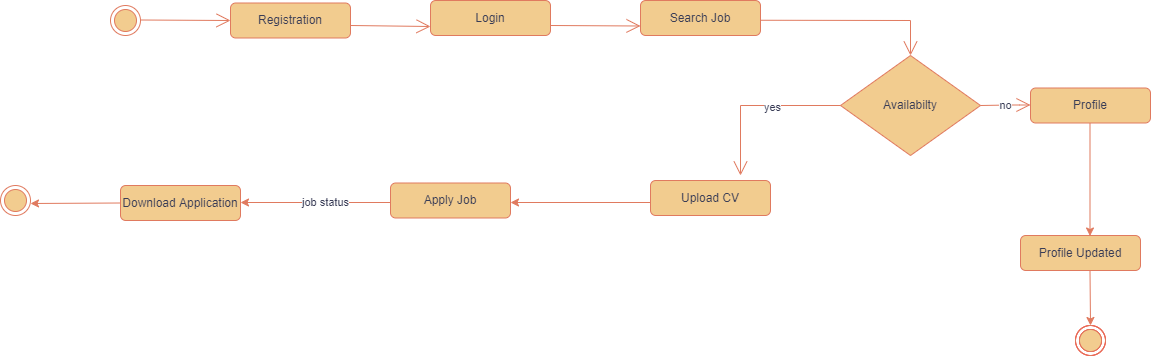

The diagram above was exported from draw.io. Its source (the exported page's mxGraphModel, read from the mxfile embedded in the PNG):
<mxGraphModel dx="868" dy="482" grid="1" gridSize="10" guides="1" tooltips="1" connect="1" arrows="1" fold="1" page="1" pageScale="1" pageWidth="827" pageHeight="1169" math="0" shadow="0">
  <root>
    <mxCell id="0" />
    <mxCell id="1" parent="0" />
    <mxCell id="a9QzhvfvMh0fuFLjewe7-27" value="" style="ellipse;html=1;shape=endState;fillColor=#F2CC8F;strokeColor=#E07A5F;fontColor=#393C56;" vertex="1" parent="1">
      <mxGeometry x="210" y="125" width="30" height="30" as="geometry" />
    </mxCell>
    <mxCell id="a9QzhvfvMh0fuFLjewe7-28" value="" style="endArrow=open;endFill=1;endSize=12;html=1;rounded=0;labelBackgroundColor=#F4F1DE;strokeColor=#E07A5F;fontColor=#393C56;" edge="1" parent="1">
      <mxGeometry width="160" relative="1" as="geometry">
        <mxPoint x="240" y="139.5" as="sourcePoint" />
        <mxPoint x="330" y="140" as="targetPoint" />
      </mxGeometry>
    </mxCell>
    <mxCell id="a9QzhvfvMh0fuFLjewe7-29" value="Registration" style="rounded=1;whiteSpace=wrap;html=1;fillColor=#F2CC8F;strokeColor=#E07A5F;fontColor=#393C56;" vertex="1" parent="1">
      <mxGeometry x="330" y="122.5" width="120" height="35" as="geometry" />
    </mxCell>
    <mxCell id="a9QzhvfvMh0fuFLjewe7-30" value="Login" style="rounded=1;whiteSpace=wrap;html=1;fillColor=#F2CC8F;strokeColor=#E07A5F;fontColor=#393C56;" vertex="1" parent="1">
      <mxGeometry x="530" y="120" width="120" height="35" as="geometry" />
    </mxCell>
    <mxCell id="a9QzhvfvMh0fuFLjewe7-31" value="Search Job" style="rounded=1;whiteSpace=wrap;html=1;fillColor=#F2CC8F;strokeColor=#E07A5F;fontColor=#393C56;" vertex="1" parent="1">
      <mxGeometry x="740" y="120" width="120" height="35" as="geometry" />
    </mxCell>
    <mxCell id="a9QzhvfvMh0fuFLjewe7-32" value="Availabilty" style="rhombus;whiteSpace=wrap;html=1;fillColor=#F2CC8F;strokeColor=#E07A5F;fontColor=#393C56;" vertex="1" parent="1">
      <mxGeometry x="940" y="175" width="140" height="100" as="geometry" />
    </mxCell>
    <mxCell id="a9QzhvfvMh0fuFLjewe7-33" value="Upload CV" style="rounded=1;whiteSpace=wrap;html=1;fillColor=#F2CC8F;strokeColor=#E07A5F;fontColor=#393C56;" vertex="1" parent="1">
      <mxGeometry x="750" y="300" width="120" height="35" as="geometry" />
    </mxCell>
    <mxCell id="a9QzhvfvMh0fuFLjewe7-34" value="Apply Job" style="rounded=1;whiteSpace=wrap;html=1;fillColor=#F2CC8F;strokeColor=#E07A5F;fontColor=#393C56;" vertex="1" parent="1">
      <mxGeometry x="490" y="302.5" width="120" height="35" as="geometry" />
    </mxCell>
    <mxCell id="a9QzhvfvMh0fuFLjewe7-35" value="Download Application" style="rounded=1;whiteSpace=wrap;html=1;fillColor=#F2CC8F;strokeColor=#E07A5F;fontColor=#393C56;" vertex="1" parent="1">
      <mxGeometry x="220" y="305" width="120" height="35" as="geometry" />
    </mxCell>
    <mxCell id="a9QzhvfvMh0fuFLjewe7-36" value="" style="ellipse;html=1;shape=endState;fillColor=#F2CC8F;strokeColor=#E07A5F;fontColor=#393C56;" vertex="1" parent="1">
      <mxGeometry x="100" y="305" width="30" height="30" as="geometry" />
    </mxCell>
    <mxCell id="a9QzhvfvMh0fuFLjewe7-37" value="" style="endArrow=classic;html=1;rounded=0;exitX=0;exitY=0.5;exitDx=0;exitDy=0;labelBackgroundColor=#F4F1DE;strokeColor=#E07A5F;fontColor=#393C56;" edge="1" parent="1" source="a9QzhvfvMh0fuFLjewe7-35">
      <mxGeometry width="50" height="50" relative="1" as="geometry">
        <mxPoint x="200" y="319.5" as="sourcePoint" />
        <mxPoint x="130" y="323" as="targetPoint" />
      </mxGeometry>
    </mxCell>
    <mxCell id="a9QzhvfvMh0fuFLjewe7-38" value="" style="endArrow=classic;html=1;rounded=0;labelBackgroundColor=#F4F1DE;strokeColor=#E07A5F;fontColor=#393C56;" edge="1" parent="1">
      <mxGeometry width="50" height="50" relative="1" as="geometry">
        <mxPoint x="490" y="322" as="sourcePoint" />
        <mxPoint x="340" y="322" as="targetPoint" />
      </mxGeometry>
    </mxCell>
    <mxCell id="a9QzhvfvMh0fuFLjewe7-39" value="job status" style="edgeLabel;html=1;align=center;verticalAlign=middle;resizable=0;points=[];fontColor=#393C56;" vertex="1" connectable="0" parent="a9QzhvfvMh0fuFLjewe7-38">
      <mxGeometry x="-0.1147" y="-1" relative="1" as="geometry">
        <mxPoint as="offset" />
      </mxGeometry>
    </mxCell>
    <mxCell id="a9QzhvfvMh0fuFLjewe7-40" value="" style="endArrow=classic;html=1;rounded=0;labelBackgroundColor=#F4F1DE;strokeColor=#E07A5F;fontColor=#393C56;" edge="1" parent="1">
      <mxGeometry width="50" height="50" relative="1" as="geometry">
        <mxPoint x="750" y="322" as="sourcePoint" />
        <mxPoint x="610" y="322" as="targetPoint" />
      </mxGeometry>
    </mxCell>
    <mxCell id="a9QzhvfvMh0fuFLjewe7-41" value="" style="endArrow=open;endFill=1;endSize=12;html=1;rounded=0;labelBackgroundColor=#F4F1DE;strokeColor=#E07A5F;fontColor=#393C56;" edge="1" parent="1">
      <mxGeometry width="160" relative="1" as="geometry">
        <mxPoint x="450" y="145" as="sourcePoint" />
        <mxPoint x="530" y="146" as="targetPoint" />
      </mxGeometry>
    </mxCell>
    <mxCell id="a9QzhvfvMh0fuFLjewe7-42" value="" style="endArrow=open;endFill=1;endSize=12;html=1;rounded=0;labelBackgroundColor=#F4F1DE;strokeColor=#E07A5F;fontColor=#393C56;" edge="1" parent="1">
      <mxGeometry width="160" relative="1" as="geometry">
        <mxPoint x="650" y="145" as="sourcePoint" />
        <mxPoint x="740" y="145.5" as="targetPoint" />
      </mxGeometry>
    </mxCell>
    <mxCell id="a9QzhvfvMh0fuFLjewe7-43" value="" style="endArrow=open;endFill=1;endSize=12;html=1;rounded=0;entryX=0.5;entryY=0;entryDx=0;entryDy=0;labelBackgroundColor=#F4F1DE;strokeColor=#E07A5F;fontColor=#393C56;" edge="1" parent="1" target="a9QzhvfvMh0fuFLjewe7-32">
      <mxGeometry width="160" relative="1" as="geometry">
        <mxPoint x="860" y="139.75" as="sourcePoint" />
        <mxPoint x="1050" y="140" as="targetPoint" />
        <Array as="points">
          <mxPoint x="1010" y="140" />
        </Array>
      </mxGeometry>
    </mxCell>
    <mxCell id="a9QzhvfvMh0fuFLjewe7-44" value="" style="endArrow=open;endFill=1;endSize=12;html=1;rounded=0;labelBackgroundColor=#F4F1DE;strokeColor=#E07A5F;fontColor=#393C56;" edge="1" parent="1">
      <mxGeometry width="160" relative="1" as="geometry">
        <mxPoint x="940" y="225" as="sourcePoint" />
        <mxPoint x="840" y="295" as="targetPoint" />
        <Array as="points">
          <mxPoint x="840" y="225" />
        </Array>
      </mxGeometry>
    </mxCell>
    <mxCell id="a9QzhvfvMh0fuFLjewe7-45" value="yes" style="edgeLabel;html=1;align=center;verticalAlign=middle;resizable=0;points=[];fontColor=#393C56;" vertex="1" connectable="0" parent="a9QzhvfvMh0fuFLjewe7-44">
      <mxGeometry x="-0.1882" y="1" relative="1" as="geometry">
        <mxPoint as="offset" />
      </mxGeometry>
    </mxCell>
    <mxCell id="a9QzhvfvMh0fuFLjewe7-46" value="" style="endArrow=classic;html=1;rounded=1;sketch=0;fontColor=#393C56;strokeColor=#E07A5F;fillColor=#F2CC8F;curved=0;" edge="1" parent="1">
      <mxGeometry width="50" height="50" relative="1" as="geometry">
        <mxPoint x="1189.5" y="235" as="sourcePoint" />
        <mxPoint x="1189.5" y="355.5" as="targetPoint" />
      </mxGeometry>
    </mxCell>
    <mxCell id="a9QzhvfvMh0fuFLjewe7-47" value="Profile" style="rounded=1;whiteSpace=wrap;html=1;fillColor=#F2CC8F;strokeColor=#E07A5F;fontColor=#393C56;" vertex="1" parent="1">
      <mxGeometry x="1130" y="207.5" width="120" height="35" as="geometry" />
    </mxCell>
    <mxCell id="a9QzhvfvMh0fuFLjewe7-48" value="Profile Updated" style="rounded=1;whiteSpace=wrap;html=1;fillColor=#F2CC8F;strokeColor=#E07A5F;fontColor=#393C56;" vertex="1" parent="1">
      <mxGeometry x="1120" y="355" width="120" height="35" as="geometry" />
    </mxCell>
    <mxCell id="a9QzhvfvMh0fuFLjewe7-49" value="" style="endArrow=classic;html=1;rounded=1;sketch=0;fontColor=#393C56;strokeColor=#E07A5F;fillColor=#F2CC8F;curved=0;" edge="1" parent="1">
      <mxGeometry width="50" height="50" relative="1" as="geometry">
        <mxPoint x="1189.5" y="390" as="sourcePoint" />
        <mxPoint x="1190" y="445" as="targetPoint" />
      </mxGeometry>
    </mxCell>
    <mxCell id="a9QzhvfvMh0fuFLjewe7-50" value="" style="ellipse;html=1;shape=endState;fillColor=#000000;strokeColor=#ff0000;rounded=0;sketch=0;fontColor=#393C56;" vertex="1" parent="1">
      <mxGeometry x="1175" y="445" width="30" height="30" as="geometry" />
    </mxCell>
    <mxCell id="a9QzhvfvMh0fuFLjewe7-51" value="no" style="endArrow=open;endFill=1;endSize=12;html=1;rounded=1;sketch=0;fontColor=#393C56;strokeColor=#E07A5F;fillColor=#F2CC8F;curved=0;exitX=1;exitY=0.5;exitDx=0;exitDy=0;" edge="1" parent="1" source="a9QzhvfvMh0fuFLjewe7-32">
      <mxGeometry width="160" relative="1" as="geometry">
        <mxPoint x="1090" y="224.5" as="sourcePoint" />
        <mxPoint x="1130" y="224.5" as="targetPoint" />
        <Array as="points">
          <mxPoint x="1110" y="224.5" />
        </Array>
      </mxGeometry>
    </mxCell>
    <mxCell id="a9QzhvfvMh0fuFLjewe7-52" value="" style="ellipse;html=1;shape=endState;fillColor=#F2CC8F;strokeColor=#E07A5F;fontColor=#393C56;" vertex="1" parent="1">
      <mxGeometry x="1175" y="445" width="30" height="30" as="geometry" />
    </mxCell>
  </root>
</mxGraphModel>